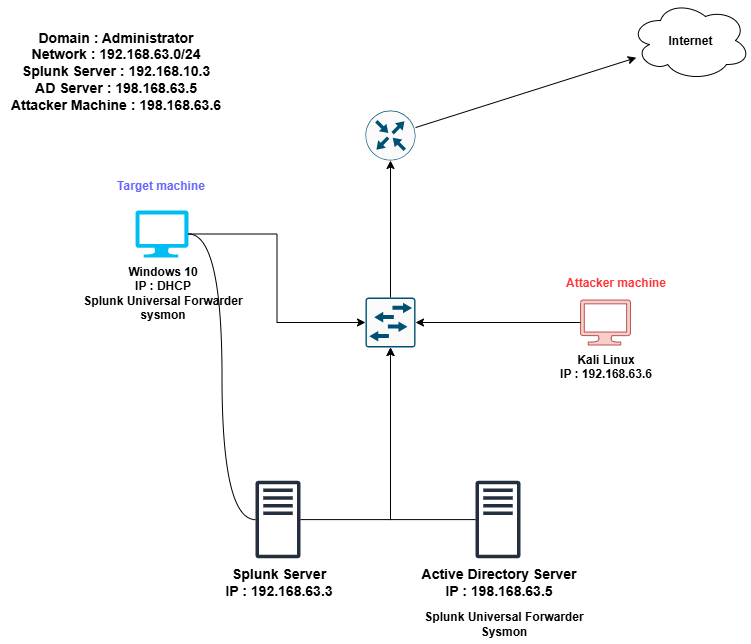

The diagram above was exported from draw.io. Its source (the exported page's mxGraphModel, read from the mxfile embedded in the PNG):
<mxGraphModel dx="1042" dy="567" grid="1" gridSize="10" guides="1" tooltips="1" connect="1" arrows="1" fold="1" page="1" pageScale="1" pageWidth="850" pageHeight="1100" math="0" shadow="0">
  <root>
    <mxCell id="0" />
    <mxCell id="1" parent="0" />
    <mxCell id="5DcqceED3qFxkIxyDdfO-41" style="edgeStyle=orthogonalEdgeStyle;rounded=0;orthogonalLoop=1;jettySize=auto;html=1;curved=1;endArrow=none;endFill=0;entryX=1;entryY=0.5;entryDx=0;entryDy=0;entryPerimeter=0;" parent="1" source="5DcqceED3qFxkIxyDdfO-1" target="5DcqceED3qFxkIxyDdfO-3" edge="1">
      <mxGeometry relative="1" as="geometry" />
    </mxCell>
    <mxCell id="5DcqceED3qFxkIxyDdfO-1" value="&lt;b style=&quot;color: rgb(0, 0, 0);&quot;&gt;&lt;font style=&quot;font-size: 14px;&quot;&gt;Splunk Server&lt;/font&gt;&lt;/b&gt;&lt;div style=&quot;color: rgb(0, 0, 0);&quot;&gt;&lt;span style=&quot;font-size: 14px;&quot;&gt;&lt;b&gt;IP : 192.168.63.3&lt;/b&gt;&lt;/span&gt;&lt;/div&gt;" style="sketch=0;outlineConnect=0;fontColor=#232F3E;gradientColor=none;fillColor=#232F3D;strokeColor=none;dashed=0;verticalLabelPosition=bottom;verticalAlign=top;align=center;html=1;fontSize=12;fontStyle=0;aspect=fixed;pointerEvents=1;shape=mxgraph.aws4.traditional_server;" parent="1" vertex="1">
      <mxGeometry x="290" y="740" width="45" height="78" as="geometry" />
    </mxCell>
    <mxCell id="5DcqceED3qFxkIxyDdfO-2" value="&lt;b style=&quot;color: rgb(0, 0, 0);&quot;&gt;&lt;font style=&quot;font-size: 14px;&quot;&gt;Active Directory Server&lt;/font&gt;&lt;/b&gt;&lt;div style=&quot;color: rgb(0, 0, 0);&quot;&gt;&lt;b&gt;&lt;font style=&quot;font-size: 14px;&quot;&gt;IP : 198.168.63.5&lt;/font&gt;&lt;/b&gt;&lt;/div&gt;" style="sketch=0;outlineConnect=0;fontColor=#232F3E;gradientColor=none;fillColor=#232F3D;strokeColor=none;dashed=0;verticalLabelPosition=bottom;verticalAlign=top;align=center;html=1;fontSize=12;fontStyle=0;aspect=fixed;pointerEvents=1;shape=mxgraph.aws4.traditional_server;" parent="1" vertex="1">
      <mxGeometry x="510" y="740" width="45" height="78" as="geometry" />
    </mxCell>
    <mxCell id="5DcqceED3qFxkIxyDdfO-3" value="&lt;b&gt;Windows 10&lt;/b&gt;&lt;div&gt;&lt;b&gt;IP : DHCP&lt;/b&gt;&lt;/div&gt;&lt;div&gt;&lt;b&gt;Splunk Universal Forwarder&lt;/b&gt;&lt;/div&gt;&lt;div&gt;&lt;b&gt;sysmon&lt;/b&gt;&lt;/div&gt;" style="verticalLabelPosition=bottom;html=1;verticalAlign=top;align=center;strokeColor=none;fillColor=#00BEF2;shape=mxgraph.azure.computer;pointerEvents=1;" parent="1" vertex="1">
      <mxGeometry x="170" y="470" width="53" height="47" as="geometry" />
    </mxCell>
    <mxCell id="5DcqceED3qFxkIxyDdfO-4" value="&lt;b&gt;Kali Linux&lt;/b&gt;&lt;div&gt;&lt;b&gt;IP : 192.168.63.6&lt;/b&gt;&lt;/div&gt;" style="verticalLabelPosition=bottom;html=1;verticalAlign=top;align=center;strokeColor=#b85450;fillColor=#f8cecc;shape=mxgraph.azure.computer;pointerEvents=1;direction=east;" parent="1" vertex="1">
      <mxGeometry x="615" y="559.5" width="50" height="45" as="geometry" />
    </mxCell>
    <mxCell id="5DcqceED3qFxkIxyDdfO-5" value="" style="sketch=0;points=[[0.5,0,0],[1,0.5,0],[0.5,1,0],[0,0.5,0],[0.145,0.145,0],[0.8555,0.145,0],[0.855,0.8555,0],[0.145,0.855,0]];verticalLabelPosition=bottom;html=1;verticalAlign=top;aspect=fixed;align=center;pointerEvents=1;shape=mxgraph.cisco19.rect;prIcon=router;fillColor=#FAFAFA;strokeColor=#005073;" parent="1" vertex="1">
      <mxGeometry x="400" y="370" width="50" height="50" as="geometry" />
    </mxCell>
    <mxCell id="5DcqceED3qFxkIxyDdfO-6" value="" style="sketch=0;points=[[0.015,0.015,0],[0.985,0.015,0],[0.985,0.985,0],[0.015,0.985,0],[0.25,0,0],[0.5,0,0],[0.75,0,0],[1,0.25,0],[1,0.5,0],[1,0.75,0],[0.75,1,0],[0.5,1,0],[0.25,1,0],[0,0.75,0],[0,0.5,0],[0,0.25,0]];verticalLabelPosition=bottom;html=1;verticalAlign=top;aspect=fixed;align=center;pointerEvents=1;shape=mxgraph.cisco19.rect;prIcon=l2_switch;fillColor=#FAFAFA;strokeColor=#005073;" parent="1" vertex="1">
      <mxGeometry x="400" y="557" width="50" height="50" as="geometry" />
    </mxCell>
    <mxCell id="5DcqceED3qFxkIxyDdfO-7" value="&lt;b&gt;Internet&lt;/b&gt;" style="ellipse;shape=cloud;whiteSpace=wrap;html=1;" parent="1" vertex="1">
      <mxGeometry x="665" y="260" width="120" height="80" as="geometry" />
    </mxCell>
    <mxCell id="5DcqceED3qFxkIxyDdfO-9" style="edgeStyle=orthogonalEdgeStyle;rounded=0;orthogonalLoop=1;jettySize=auto;html=1;entryX=0.5;entryY=1;entryDx=0;entryDy=0;entryPerimeter=0;" parent="1" source="5DcqceED3qFxkIxyDdfO-6" target="5DcqceED3qFxkIxyDdfO-5" edge="1">
      <mxGeometry relative="1" as="geometry" />
    </mxCell>
    <mxCell id="5DcqceED3qFxkIxyDdfO-24" style="edgeStyle=orthogonalEdgeStyle;rounded=0;orthogonalLoop=1;jettySize=auto;html=1;entryX=0.5;entryY=1;entryDx=0;entryDy=0;entryPerimeter=0;" parent="1" source="5DcqceED3qFxkIxyDdfO-1" target="5DcqceED3qFxkIxyDdfO-6" edge="1">
      <mxGeometry relative="1" as="geometry" />
    </mxCell>
    <mxCell id="5DcqceED3qFxkIxyDdfO-26" style="edgeStyle=orthogonalEdgeStyle;rounded=0;orthogonalLoop=1;jettySize=auto;html=1;entryX=0.5;entryY=1;entryDx=0;entryDy=0;entryPerimeter=0;" parent="1" source="5DcqceED3qFxkIxyDdfO-2" target="5DcqceED3qFxkIxyDdfO-6" edge="1">
      <mxGeometry relative="1" as="geometry" />
    </mxCell>
    <mxCell id="5DcqceED3qFxkIxyDdfO-27" style="edgeStyle=orthogonalEdgeStyle;rounded=0;orthogonalLoop=1;jettySize=auto;html=1;entryX=0;entryY=0.5;entryDx=0;entryDy=0;entryPerimeter=0;" parent="1" source="5DcqceED3qFxkIxyDdfO-3" target="5DcqceED3qFxkIxyDdfO-6" edge="1">
      <mxGeometry relative="1" as="geometry" />
    </mxCell>
    <mxCell id="5DcqceED3qFxkIxyDdfO-28" style="edgeStyle=orthogonalEdgeStyle;rounded=0;orthogonalLoop=1;jettySize=auto;html=1;entryX=1;entryY=0.5;entryDx=0;entryDy=0;entryPerimeter=0;" parent="1" source="5DcqceED3qFxkIxyDdfO-4" target="5DcqceED3qFxkIxyDdfO-6" edge="1">
      <mxGeometry relative="1" as="geometry" />
    </mxCell>
    <mxCell id="5DcqceED3qFxkIxyDdfO-32" style="rounded=0;orthogonalLoop=1;jettySize=auto;html=1;" parent="1" source="5DcqceED3qFxkIxyDdfO-5" target="5DcqceED3qFxkIxyDdfO-7" edge="1">
      <mxGeometry relative="1" as="geometry" />
    </mxCell>
    <mxCell id="5DcqceED3qFxkIxyDdfO-34" value="&lt;b&gt;&lt;font style=&quot;font-size: 14px;&quot;&gt;Domain : Administrator&lt;/font&gt;&lt;/b&gt;&lt;div&gt;&lt;b&gt;&lt;font style=&quot;font-size: 14px;&quot;&gt;Network : 192.168.63.0/24&lt;/font&gt;&lt;/b&gt;&lt;/div&gt;&lt;div&gt;&lt;b&gt;&lt;font style=&quot;font-size: 14px;&quot;&gt;Splunk Server : 192.168.10.3&lt;/font&gt;&lt;/b&gt;&lt;/div&gt;&lt;div&gt;&lt;b&gt;&lt;font style=&quot;font-size: 14px;&quot;&gt;AD Server : 198.168.63.5&lt;/font&gt;&lt;/b&gt;&lt;/div&gt;&lt;div&gt;&lt;b&gt;&lt;font style=&quot;font-size: 14px;&quot;&gt;Attacker Machine : 198.168.63.6&lt;/font&gt;&lt;/b&gt;&lt;/div&gt;" style="text;html=1;align=center;verticalAlign=middle;resizable=0;points=[];autosize=1;strokeColor=none;fillColor=none;" parent="1" vertex="1">
      <mxGeometry x="35" y="280" width="230" height="100" as="geometry" />
    </mxCell>
    <mxCell id="5DcqceED3qFxkIxyDdfO-39" value="&lt;b&gt;Splunk Universal Forwarder&lt;/b&gt;&lt;div&gt;&lt;b&gt;Sysmon&lt;/b&gt;&lt;/div&gt;" style="text;html=1;align=center;verticalAlign=middle;resizable=0;points=[];autosize=1;strokeColor=none;fillColor=none;" parent="1" vertex="1">
      <mxGeometry x="447.5" y="863" width="180" height="40" as="geometry" />
    </mxCell>
    <mxCell id="5DcqceED3qFxkIxyDdfO-42" value="&lt;b&gt;&lt;font style=&quot;color: rgb(255, 51, 51);&quot;&gt;Attacker machine&lt;/font&gt;&lt;/b&gt;" style="text;html=1;align=center;verticalAlign=middle;resizable=0;points=[];autosize=1;strokeColor=none;fillColor=none;" parent="1" vertex="1">
      <mxGeometry x="590" y="527" width="120" height="30" as="geometry" />
    </mxCell>
    <mxCell id="5DcqceED3qFxkIxyDdfO-43" value="&lt;b&gt;&lt;font style=&quot;color: rgb(102, 102, 255);&quot;&gt;Target machine&lt;/font&gt;&lt;/b&gt;" style="text;html=1;align=center;verticalAlign=middle;resizable=0;points=[];autosize=1;strokeColor=none;fillColor=none;" parent="1" vertex="1">
      <mxGeometry x="140" y="430" width="110" height="30" as="geometry" />
    </mxCell>
  </root>
</mxGraphModel>